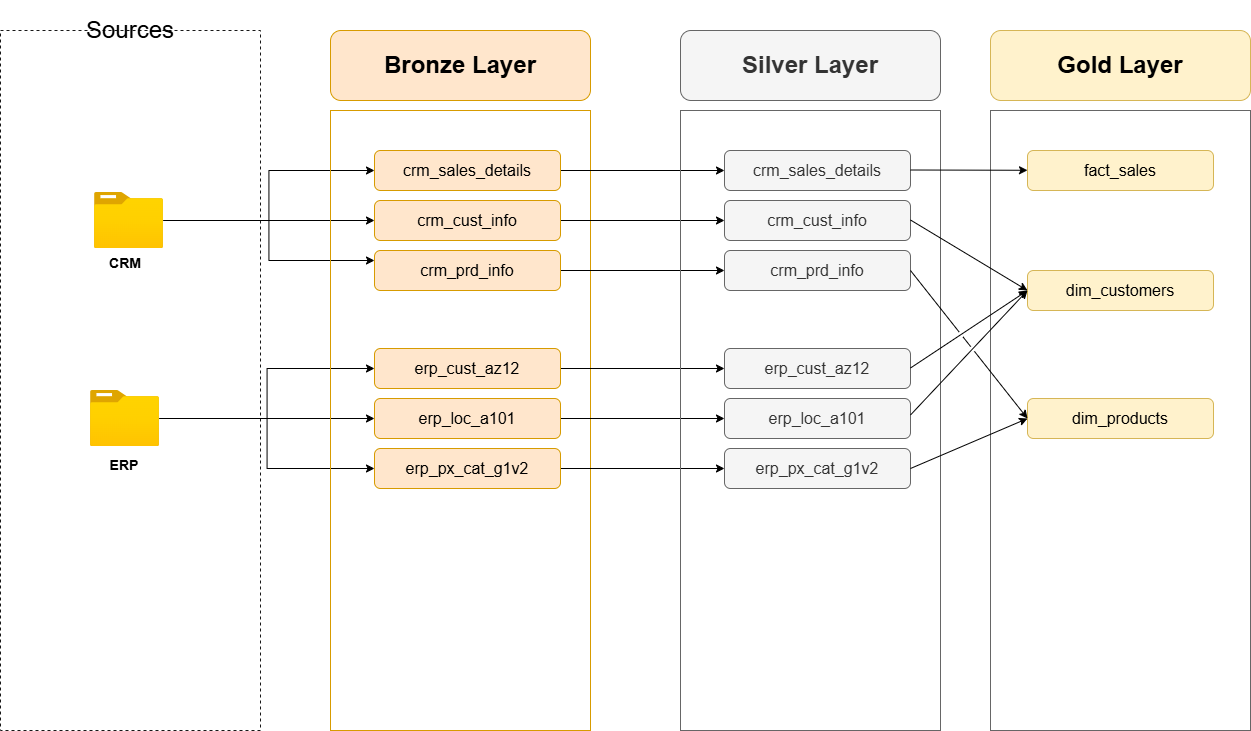

The diagram above was exported from draw.io. Its source (the exported page's mxGraphModel, read from the mxfile embedded in the PNG):
<mxGraphModel dx="1760" dy="1567" grid="1" gridSize="10" guides="1" tooltips="1" connect="1" arrows="1" fold="1" page="1" pageScale="1" pageWidth="827" pageHeight="1169" math="0" shadow="0">
  <root>
    <mxCell id="0" />
    <mxCell id="1" parent="0" />
    <mxCell id="iNkhHl6mFA3Sj5zLBpDt-2" value="" style="rounded=0;whiteSpace=wrap;html=1;fillColor=none;dashed=1;fontColor=#333333;strokeColor=#171717;" parent="1" vertex="1">
      <mxGeometry x="40" y="200" width="260" height="700" as="geometry" />
    </mxCell>
    <mxCell id="iNkhHl6mFA3Sj5zLBpDt-4" value="&lt;font style=&quot;font-size: 24px;&quot;&gt;Sources&lt;/font&gt;" style="rounded=1;whiteSpace=wrap;html=1;fillColor=none;strokeColor=none;" parent="1" vertex="1">
      <mxGeometry x="110" y="170" width="120" height="60" as="geometry" />
    </mxCell>
    <mxCell id="iNkhHl6mFA3Sj5zLBpDt-17" style="edgeStyle=orthogonalEdgeStyle;rounded=0;orthogonalLoop=1;jettySize=auto;html=1;" parent="1" source="iNkhHl6mFA3Sj5zLBpDt-5" target="iNkhHl6mFA3Sj5zLBpDt-12" edge="1">
      <mxGeometry relative="1" as="geometry" />
    </mxCell>
    <mxCell id="iNkhHl6mFA3Sj5zLBpDt-20" style="edgeStyle=orthogonalEdgeStyle;rounded=0;orthogonalLoop=1;jettySize=auto;html=1;entryX=0;entryY=0.5;entryDx=0;entryDy=0;" parent="1" source="iNkhHl6mFA3Sj5zLBpDt-5" target="iNkhHl6mFA3Sj5zLBpDt-11" edge="1">
      <mxGeometry relative="1" as="geometry" />
    </mxCell>
    <mxCell id="iNkhHl6mFA3Sj5zLBpDt-21" style="edgeStyle=orthogonalEdgeStyle;rounded=0;orthogonalLoop=1;jettySize=auto;html=1;entryX=0;entryY=0.25;entryDx=0;entryDy=0;" parent="1" source="iNkhHl6mFA3Sj5zLBpDt-5" target="iNkhHl6mFA3Sj5zLBpDt-13" edge="1">
      <mxGeometry relative="1" as="geometry" />
    </mxCell>
    <mxCell id="iNkhHl6mFA3Sj5zLBpDt-5" value="" style="image;aspect=fixed;html=1;points=[];align=center;fontSize=12;image=img/lib/azure2/general/Folder_Blank.svg;" parent="1" vertex="1">
      <mxGeometry x="134" y="362" width="69" height="56.00000000000001" as="geometry" />
    </mxCell>
    <mxCell id="iNkhHl6mFA3Sj5zLBpDt-22" style="edgeStyle=orthogonalEdgeStyle;rounded=0;orthogonalLoop=1;jettySize=auto;html=1;" parent="1" source="iNkhHl6mFA3Sj5zLBpDt-6" target="iNkhHl6mFA3Sj5zLBpDt-15" edge="1">
      <mxGeometry relative="1" as="geometry" />
    </mxCell>
    <mxCell id="iNkhHl6mFA3Sj5zLBpDt-23" style="edgeStyle=orthogonalEdgeStyle;rounded=0;orthogonalLoop=1;jettySize=auto;html=1;entryX=0;entryY=0.5;entryDx=0;entryDy=0;" parent="1" source="iNkhHl6mFA3Sj5zLBpDt-6" target="iNkhHl6mFA3Sj5zLBpDt-14" edge="1">
      <mxGeometry relative="1" as="geometry" />
    </mxCell>
    <mxCell id="iNkhHl6mFA3Sj5zLBpDt-24" style="edgeStyle=orthogonalEdgeStyle;rounded=0;orthogonalLoop=1;jettySize=auto;html=1;entryX=0;entryY=0.5;entryDx=0;entryDy=0;" parent="1" source="iNkhHl6mFA3Sj5zLBpDt-6" target="iNkhHl6mFA3Sj5zLBpDt-16" edge="1">
      <mxGeometry relative="1" as="geometry" />
    </mxCell>
    <mxCell id="iNkhHl6mFA3Sj5zLBpDt-6" value="" style="image;aspect=fixed;html=1;points=[];align=center;fontSize=12;image=img/lib/azure2/general/Folder_Blank.svg;" parent="1" vertex="1">
      <mxGeometry x="130" y="560" width="69" height="56.00000000000001" as="geometry" />
    </mxCell>
    <mxCell id="iNkhHl6mFA3Sj5zLBpDt-7" value="&lt;b&gt;&lt;font style=&quot;font-size: 14px;&quot;&gt;CRM&lt;/font&gt;&lt;/b&gt;" style="text;html=1;align=center;verticalAlign=middle;whiteSpace=wrap;rounded=0;" parent="1" vertex="1">
      <mxGeometry x="134.5" y="418" width="60" height="30" as="geometry" />
    </mxCell>
    <mxCell id="iNkhHl6mFA3Sj5zLBpDt-8" value="&lt;b&gt;&lt;font style=&quot;font-size: 14px;&quot;&gt;ERP&lt;/font&gt;&lt;/b&gt;" style="text;html=1;align=center;verticalAlign=middle;whiteSpace=wrap;rounded=0;" parent="1" vertex="1">
      <mxGeometry x="134" y="620" width="60" height="30" as="geometry" />
    </mxCell>
    <mxCell id="iNkhHl6mFA3Sj5zLBpDt-9" value="" style="rounded=0;whiteSpace=wrap;html=1;fillColor=none;strokeColor=#d79b00;" parent="1" vertex="1">
      <mxGeometry x="370" y="280" width="260" height="620" as="geometry" />
    </mxCell>
    <mxCell id="iNkhHl6mFA3Sj5zLBpDt-10" value="&lt;b&gt;&lt;font style=&quot;font-size: 24px;&quot;&gt;Bronze Layer&lt;/font&gt;&lt;/b&gt;" style="rounded=1;whiteSpace=wrap;html=1;fillColor=#ffe6cc;strokeColor=#d79b00;" parent="1" vertex="1">
      <mxGeometry x="370" y="200" width="260" height="70" as="geometry" />
    </mxCell>
    <mxCell id="hJwSHCaNr7yR8DXLvHzW-14" style="edgeStyle=orthogonalEdgeStyle;rounded=0;orthogonalLoop=1;jettySize=auto;html=1;entryX=0;entryY=0.5;entryDx=0;entryDy=0;" parent="1" source="iNkhHl6mFA3Sj5zLBpDt-11" target="hJwSHCaNr7yR8DXLvHzW-3" edge="1">
      <mxGeometry relative="1" as="geometry" />
    </mxCell>
    <mxCell id="iNkhHl6mFA3Sj5zLBpDt-11" value="&lt;span style=&quot;font-size: 16px;&quot;&gt;crm_sales_details&lt;/span&gt;" style="rounded=1;whiteSpace=wrap;html=1;fillColor=#ffe6cc;strokeColor=#d79b00;" parent="1" vertex="1">
      <mxGeometry x="414" y="320" width="186" height="40" as="geometry" />
    </mxCell>
    <mxCell id="hJwSHCaNr7yR8DXLvHzW-13" style="edgeStyle=orthogonalEdgeStyle;rounded=0;orthogonalLoop=1;jettySize=auto;html=1;entryX=0;entryY=0.5;entryDx=0;entryDy=0;" parent="1" source="iNkhHl6mFA3Sj5zLBpDt-12" target="hJwSHCaNr7yR8DXLvHzW-4" edge="1">
      <mxGeometry relative="1" as="geometry" />
    </mxCell>
    <mxCell id="iNkhHl6mFA3Sj5zLBpDt-12" value="&lt;span style=&quot;font-size: 16px;&quot;&gt;crm_cust_info&lt;/span&gt;" style="rounded=1;whiteSpace=wrap;html=1;fillColor=#ffe6cc;strokeColor=#d79b00;" parent="1" vertex="1">
      <mxGeometry x="414" y="370" width="186" height="40" as="geometry" />
    </mxCell>
    <mxCell id="hJwSHCaNr7yR8DXLvHzW-12" style="edgeStyle=orthogonalEdgeStyle;rounded=0;orthogonalLoop=1;jettySize=auto;html=1;entryX=0;entryY=0.5;entryDx=0;entryDy=0;" parent="1" source="iNkhHl6mFA3Sj5zLBpDt-13" target="hJwSHCaNr7yR8DXLvHzW-5" edge="1">
      <mxGeometry relative="1" as="geometry" />
    </mxCell>
    <mxCell id="iNkhHl6mFA3Sj5zLBpDt-13" value="&lt;span style=&quot;font-size: 16px;&quot;&gt;crm_prd_info&lt;/span&gt;" style="rounded=1;whiteSpace=wrap;html=1;fillColor=#ffe6cc;strokeColor=#d79b00;" parent="1" vertex="1">
      <mxGeometry x="414" y="420" width="186" height="40" as="geometry" />
    </mxCell>
    <mxCell id="hJwSHCaNr7yR8DXLvHzW-11" style="edgeStyle=orthogonalEdgeStyle;rounded=0;orthogonalLoop=1;jettySize=auto;html=1;entryX=0;entryY=0.5;entryDx=0;entryDy=0;" parent="1" source="iNkhHl6mFA3Sj5zLBpDt-14" target="hJwSHCaNr7yR8DXLvHzW-6" edge="1">
      <mxGeometry relative="1" as="geometry" />
    </mxCell>
    <mxCell id="iNkhHl6mFA3Sj5zLBpDt-14" value="&lt;span style=&quot;font-size: 16px;&quot;&gt;erp_cust_az12&lt;/span&gt;" style="rounded=1;whiteSpace=wrap;html=1;fillColor=#ffe6cc;strokeColor=#d79b00;" parent="1" vertex="1">
      <mxGeometry x="414" y="518" width="186" height="40" as="geometry" />
    </mxCell>
    <mxCell id="hJwSHCaNr7yR8DXLvHzW-10" style="edgeStyle=orthogonalEdgeStyle;rounded=0;orthogonalLoop=1;jettySize=auto;html=1;" parent="1" source="iNkhHl6mFA3Sj5zLBpDt-15" target="hJwSHCaNr7yR8DXLvHzW-7" edge="1">
      <mxGeometry relative="1" as="geometry" />
    </mxCell>
    <mxCell id="iNkhHl6mFA3Sj5zLBpDt-15" value="&lt;span style=&quot;font-size: 16px;&quot;&gt;erp_loc_a101&lt;/span&gt;" style="rounded=1;whiteSpace=wrap;html=1;fillColor=#ffe6cc;strokeColor=#d79b00;" parent="1" vertex="1">
      <mxGeometry x="414" y="568" width="186" height="40" as="geometry" />
    </mxCell>
    <mxCell id="hJwSHCaNr7yR8DXLvHzW-9" style="edgeStyle=orthogonalEdgeStyle;rounded=0;orthogonalLoop=1;jettySize=auto;html=1;entryX=0;entryY=0.5;entryDx=0;entryDy=0;" parent="1" source="iNkhHl6mFA3Sj5zLBpDt-16" target="hJwSHCaNr7yR8DXLvHzW-8" edge="1">
      <mxGeometry relative="1" as="geometry" />
    </mxCell>
    <mxCell id="iNkhHl6mFA3Sj5zLBpDt-16" value="&lt;span style=&quot;font-size: 16px;&quot;&gt;erp_px_cat_g1v2&lt;/span&gt;" style="rounded=1;whiteSpace=wrap;html=1;fillColor=#ffe6cc;strokeColor=#d79b00;" parent="1" vertex="1">
      <mxGeometry x="414" y="618" width="186" height="40" as="geometry" />
    </mxCell>
    <mxCell id="hJwSHCaNr7yR8DXLvHzW-1" value="" style="rounded=0;whiteSpace=wrap;html=1;fillColor=none;strokeColor=#666666;fontColor=#333333;" parent="1" vertex="1">
      <mxGeometry x="720" y="280" width="260" height="620" as="geometry" />
    </mxCell>
    <mxCell id="hJwSHCaNr7yR8DXLvHzW-2" value="&lt;b&gt;&lt;font style=&quot;font-size: 24px;&quot;&gt;Silver Layer&lt;/font&gt;&lt;/b&gt;" style="rounded=1;whiteSpace=wrap;html=1;fillColor=#f5f5f5;strokeColor=#666666;fontColor=#333333;" parent="1" vertex="1">
      <mxGeometry x="720" y="200" width="260" height="70" as="geometry" />
    </mxCell>
    <mxCell id="hJwSHCaNr7yR8DXLvHzW-3" value="&lt;span style=&quot;font-size: 16px;&quot;&gt;crm_sales_details&lt;/span&gt;" style="rounded=1;whiteSpace=wrap;html=1;fillColor=#f5f5f5;strokeColor=#666666;fontColor=#333333;" parent="1" vertex="1">
      <mxGeometry x="764" y="320" width="186" height="40" as="geometry" />
    </mxCell>
    <mxCell id="hJwSHCaNr7yR8DXLvHzW-4" value="&lt;span style=&quot;font-size: 16px;&quot;&gt;crm_cust_info&lt;/span&gt;" style="rounded=1;whiteSpace=wrap;html=1;fillColor=#f5f5f5;strokeColor=#666666;fontColor=#333333;" parent="1" vertex="1">
      <mxGeometry x="764" y="370" width="186" height="40" as="geometry" />
    </mxCell>
    <mxCell id="hJwSHCaNr7yR8DXLvHzW-5" value="&lt;span style=&quot;font-size: 16px;&quot;&gt;crm_prd_info&lt;/span&gt;" style="rounded=1;whiteSpace=wrap;html=1;fillColor=#f5f5f5;strokeColor=#666666;fontColor=#333333;" parent="1" vertex="1">
      <mxGeometry x="764" y="420" width="186" height="40" as="geometry" />
    </mxCell>
    <mxCell id="hJwSHCaNr7yR8DXLvHzW-6" value="&lt;span style=&quot;font-size: 16px;&quot;&gt;erp_cust_az12&lt;/span&gt;" style="rounded=1;whiteSpace=wrap;html=1;fillColor=#f5f5f5;strokeColor=#666666;fontColor=#333333;" parent="1" vertex="1">
      <mxGeometry x="764" y="518" width="186" height="40" as="geometry" />
    </mxCell>
    <mxCell id="hJwSHCaNr7yR8DXLvHzW-7" value="&lt;span style=&quot;font-size: 16px;&quot;&gt;erp_loc_a101&lt;/span&gt;" style="rounded=1;whiteSpace=wrap;html=1;fillColor=#f5f5f5;strokeColor=#666666;fontColor=#333333;" parent="1" vertex="1">
      <mxGeometry x="764" y="568" width="186" height="40" as="geometry" />
    </mxCell>
    <mxCell id="hJwSHCaNr7yR8DXLvHzW-8" value="&lt;span style=&quot;font-size: 16px;&quot;&gt;erp_px_cat_g1v2&lt;/span&gt;" style="rounded=1;whiteSpace=wrap;html=1;fillColor=#f5f5f5;strokeColor=#666666;fontColor=#333333;" parent="1" vertex="1">
      <mxGeometry x="764" y="618" width="186" height="40" as="geometry" />
    </mxCell>
    <mxCell id="_wfHD9tm15HT0Mw9Nn8X-1" value="" style="rounded=0;whiteSpace=wrap;html=1;fillColor=none;strokeColor=#666666;fontColor=#333333;" vertex="1" parent="1">
      <mxGeometry x="1030" y="280" width="260" height="620" as="geometry" />
    </mxCell>
    <mxCell id="_wfHD9tm15HT0Mw9Nn8X-2" value="&lt;b&gt;&lt;font style=&quot;font-size: 24px;&quot;&gt;Gold Layer&lt;/font&gt;&lt;/b&gt;" style="rounded=1;whiteSpace=wrap;html=1;fillColor=#fff2cc;strokeColor=#d6b656;" vertex="1" parent="1">
      <mxGeometry x="1030" y="200" width="260" height="70" as="geometry" />
    </mxCell>
    <mxCell id="_wfHD9tm15HT0Mw9Nn8X-3" value="&lt;span style=&quot;font-size: 16px;&quot;&gt;fact_sales&lt;/span&gt;" style="rounded=1;whiteSpace=wrap;html=1;fillColor=#fff2cc;strokeColor=#d6b656;" vertex="1" parent="1">
      <mxGeometry x="1067" y="320" width="186" height="40" as="geometry" />
    </mxCell>
    <mxCell id="_wfHD9tm15HT0Mw9Nn8X-4" value="&lt;span style=&quot;font-size: 16px;&quot;&gt;dim_customers&lt;/span&gt;" style="rounded=1;whiteSpace=wrap;html=1;fillColor=#fff2cc;strokeColor=#d6b656;" vertex="1" parent="1">
      <mxGeometry x="1067" y="440" width="186" height="40" as="geometry" />
    </mxCell>
    <mxCell id="_wfHD9tm15HT0Mw9Nn8X-5" value="&lt;span style=&quot;font-size: 16px;&quot;&gt;dim_products&lt;/span&gt;" style="rounded=1;whiteSpace=wrap;html=1;fillColor=#fff2cc;strokeColor=#d6b656;" vertex="1" parent="1">
      <mxGeometry x="1067" y="568" width="186" height="40" as="geometry" />
    </mxCell>
    <mxCell id="_wfHD9tm15HT0Mw9Nn8X-13" value="" style="endArrow=classic;html=1;rounded=0;jumpStyle=gap;" edge="1" parent="1" target="_wfHD9tm15HT0Mw9Nn8X-3">
      <mxGeometry width="50" height="50" relative="1" as="geometry">
        <mxPoint x="950" y="339.5" as="sourcePoint" />
        <mxPoint x="1020" y="339.5" as="targetPoint" />
      </mxGeometry>
    </mxCell>
    <mxCell id="_wfHD9tm15HT0Mw9Nn8X-14" value="" style="endArrow=classic;html=1;rounded=0;entryX=0;entryY=0.5;entryDx=0;entryDy=0;jumpStyle=gap;" edge="1" parent="1" target="_wfHD9tm15HT0Mw9Nn8X-4">
      <mxGeometry width="50" height="50" relative="1" as="geometry">
        <mxPoint x="950" y="389.5" as="sourcePoint" />
        <mxPoint x="1067" y="390" as="targetPoint" />
      </mxGeometry>
    </mxCell>
    <mxCell id="_wfHD9tm15HT0Mw9Nn8X-15" value="" style="endArrow=classic;html=1;rounded=0;entryX=0;entryY=0.5;entryDx=0;entryDy=0;jumpStyle=gap;" edge="1" parent="1" target="_wfHD9tm15HT0Mw9Nn8X-4">
      <mxGeometry width="50" height="50" relative="1" as="geometry">
        <mxPoint x="950" y="537.5" as="sourcePoint" />
        <mxPoint x="1067" y="608" as="targetPoint" />
      </mxGeometry>
    </mxCell>
    <mxCell id="_wfHD9tm15HT0Mw9Nn8X-16" value="" style="endArrow=classic;html=1;rounded=0;entryX=0;entryY=0.5;entryDx=0;entryDy=0;jumpStyle=gap;" edge="1" parent="1" target="_wfHD9tm15HT0Mw9Nn8X-4">
      <mxGeometry width="50" height="50" relative="1" as="geometry">
        <mxPoint x="950" y="584.5" as="sourcePoint" />
        <mxPoint x="1067" y="507" as="targetPoint" />
      </mxGeometry>
    </mxCell>
    <mxCell id="_wfHD9tm15HT0Mw9Nn8X-17" value="" style="endArrow=classic;html=1;rounded=0;entryX=0;entryY=0.5;entryDx=0;entryDy=0;jumpStyle=gap;" edge="1" parent="1" target="_wfHD9tm15HT0Mw9Nn8X-5">
      <mxGeometry width="50" height="50" relative="1" as="geometry">
        <mxPoint x="950" y="440" as="sourcePoint" />
        <mxPoint x="1067" y="510.5" as="targetPoint" />
      </mxGeometry>
    </mxCell>
    <mxCell id="_wfHD9tm15HT0Mw9Nn8X-18" value="" style="endArrow=classic;html=1;rounded=0;entryX=0;entryY=0.5;entryDx=0;entryDy=0;exitX=1;exitY=0.5;exitDx=0;exitDy=0;jumpStyle=gap;" edge="1" parent="1" source="hJwSHCaNr7yR8DXLvHzW-8" target="_wfHD9tm15HT0Mw9Nn8X-5">
      <mxGeometry width="50" height="50" relative="1" as="geometry">
        <mxPoint x="950" y="630" as="sourcePoint" />
        <mxPoint x="1067" y="778" as="targetPoint" />
      </mxGeometry>
    </mxCell>
  </root>
</mxGraphModel>